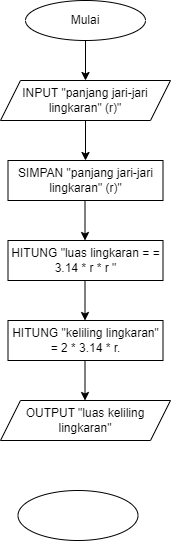

The diagram above was exported from draw.io. Its source (the exported page's mxGraphModel, read from the mxfile embedded in the PNG):
<mxGraphModel dx="868" dy="442" grid="1" gridSize="10" guides="1" tooltips="1" connect="1" arrows="1" fold="1" page="1" pageScale="1" pageWidth="850" pageHeight="1100" math="0" shadow="0">
  <root>
    <mxCell id="0" />
    <mxCell id="1" parent="0" />
    <mxCell id="acpM7t3R6okfL-IevADe-1" value="Mulai" style="ellipse;whiteSpace=wrap;html=1;" parent="1" vertex="1">
      <mxGeometry x="250" y="150" width="120" height="40" as="geometry" />
    </mxCell>
    <mxCell id="9ta1ZB44fvOOC9Vdkb_h-2" value="" style="ellipse;whiteSpace=wrap;html=1;" vertex="1" parent="1">
      <mxGeometry x="242.5" y="640" width="120" height="50" as="geometry" />
    </mxCell>
    <mxCell id="9ta1ZB44fvOOC9Vdkb_h-3" value="SIMPAN &quot;panjang jari-jari lingkaran&quot; (r)&quot;" style="rounded=0;whiteSpace=wrap;html=1;" vertex="1" parent="1">
      <mxGeometry x="232.5" y="310" width="155" height="40" as="geometry" />
    </mxCell>
    <mxCell id="9ta1ZB44fvOOC9Vdkb_h-4" value="&lt;span&gt;INPUT &quot;panjang jari-jari lingkaran&quot; (r)&quot;&lt;/span&gt;" style="shape=parallelogram;perimeter=parallelogramPerimeter;whiteSpace=wrap;html=1;fixedSize=1;" vertex="1" parent="1">
      <mxGeometry x="225" y="230" width="170" height="40" as="geometry" />
    </mxCell>
    <mxCell id="9ta1ZB44fvOOC9Vdkb_h-6" value="HITUNG &quot;luas lingkaran =&amp;nbsp;= 3.14 * r * r &quot;" style="rounded=0;whiteSpace=wrap;html=1;" vertex="1" parent="1">
      <mxGeometry x="232.5" y="390" width="155" height="40" as="geometry" />
    </mxCell>
    <mxCell id="9ta1ZB44fvOOC9Vdkb_h-7" value="HITUNG &quot;keliling lingkaran&quot; = 2 * 3.14 * r." style="rounded=0;whiteSpace=wrap;html=1;" vertex="1" parent="1">
      <mxGeometry x="232.5" y="470" width="155" height="40" as="geometry" />
    </mxCell>
    <mxCell id="9ta1ZB44fvOOC9Vdkb_h-8" value="&lt;span&gt;OUTPUT &quot;luas keliling lingkaran&quot;&lt;/span&gt;" style="shape=parallelogram;perimeter=parallelogramPerimeter;whiteSpace=wrap;html=1;fixedSize=1;" vertex="1" parent="1">
      <mxGeometry x="225" y="550" width="170" height="40" as="geometry" />
    </mxCell>
    <mxCell id="9ta1ZB44fvOOC9Vdkb_h-9" value="" style="endArrow=classic;html=1;exitX=0.5;exitY=1;exitDx=0;exitDy=0;" edge="1" parent="1" source="acpM7t3R6okfL-IevADe-1" target="9ta1ZB44fvOOC9Vdkb_h-4">
      <mxGeometry width="50" height="50" relative="1" as="geometry">
        <mxPoint x="170" y="410" as="sourcePoint" />
        <mxPoint x="220" y="360" as="targetPoint" />
      </mxGeometry>
    </mxCell>
    <mxCell id="9ta1ZB44fvOOC9Vdkb_h-10" value="" style="endArrow=classic;html=1;exitX=0.5;exitY=1;exitDx=0;exitDy=0;entryX=0.5;entryY=0;entryDx=0;entryDy=0;" edge="1" parent="1" source="9ta1ZB44fvOOC9Vdkb_h-4" target="9ta1ZB44fvOOC9Vdkb_h-3">
      <mxGeometry width="50" height="50" relative="1" as="geometry">
        <mxPoint x="320" y="200" as="sourcePoint" />
        <mxPoint x="320" y="240" as="targetPoint" />
      </mxGeometry>
    </mxCell>
    <mxCell id="9ta1ZB44fvOOC9Vdkb_h-11" value="" style="endArrow=classic;html=1;exitX=0.5;exitY=1;exitDx=0;exitDy=0;entryX=0.5;entryY=0;entryDx=0;entryDy=0;" edge="1" parent="1">
      <mxGeometry width="50" height="50" relative="1" as="geometry">
        <mxPoint x="309.5" y="350" as="sourcePoint" />
        <mxPoint x="309.5" y="390" as="targetPoint" />
      </mxGeometry>
    </mxCell>
    <mxCell id="9ta1ZB44fvOOC9Vdkb_h-12" value="" style="endArrow=classic;html=1;exitX=0.5;exitY=1;exitDx=0;exitDy=0;entryX=0.5;entryY=0;entryDx=0;entryDy=0;" edge="1" parent="1">
      <mxGeometry width="50" height="50" relative="1" as="geometry">
        <mxPoint x="309.5" y="430" as="sourcePoint" />
        <mxPoint x="309.5" y="470" as="targetPoint" />
      </mxGeometry>
    </mxCell>
    <mxCell id="9ta1ZB44fvOOC9Vdkb_h-13" value="" style="endArrow=classic;html=1;exitX=0.5;exitY=1;exitDx=0;exitDy=0;entryX=0.5;entryY=0;entryDx=0;entryDy=0;" edge="1" parent="1">
      <mxGeometry width="50" height="50" relative="1" as="geometry">
        <mxPoint x="309.5" y="510" as="sourcePoint" />
        <mxPoint x="309.5" y="550" as="targetPoint" />
      </mxGeometry>
    </mxCell>
  </root>
</mxGraphModel>